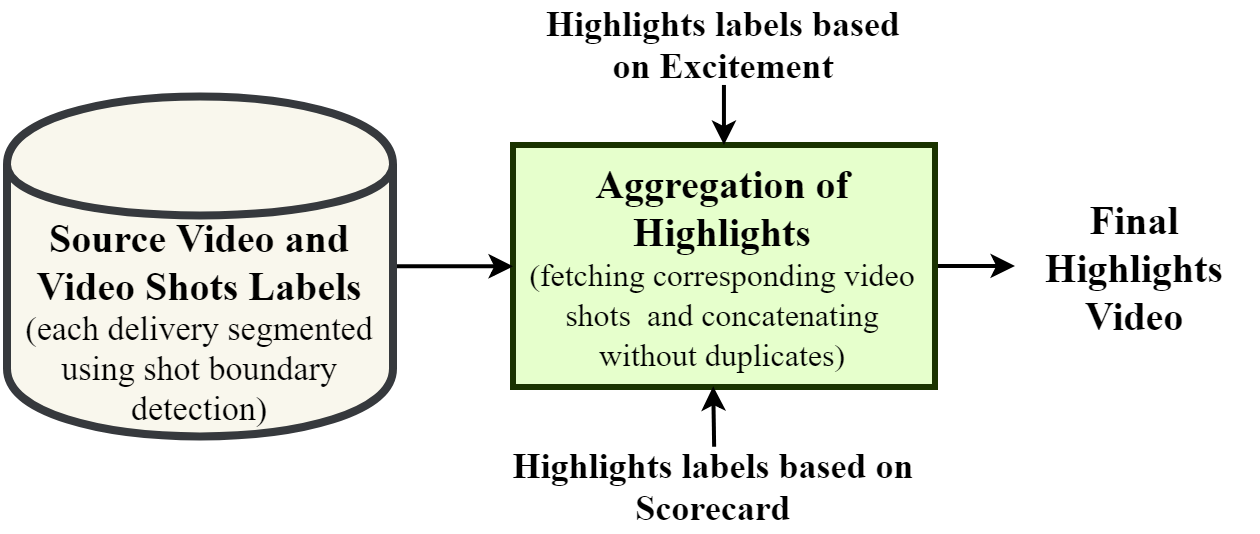

The diagram above was exported from draw.io. Its source (the exported page's mxGraphModel, read from the mxfile embedded in the PNG):
<mxGraphModel dx="195" dy="-1553" grid="1" gridSize="10" guides="1" tooltips="1" connect="1" arrows="1" fold="1" page="1" pageScale="1" pageWidth="1169" pageHeight="827" math="0" shadow="0">
  <root>
    <mxCell id="0" />
    <mxCell id="1" parent="0" />
    <mxCell id="2" style="edgeStyle=orthogonalEdgeStyle;rounded=0;orthogonalLoop=1;jettySize=auto;html=1;strokeWidth=2;" parent="1" source="3" target="4" edge="1">
      <mxGeometry relative="1" as="geometry">
        <Array as="points">
          <mxPoint x="1280" y="1941" />
          <mxPoint x="1280" y="1941" />
        </Array>
      </mxGeometry>
    </mxCell>
    <mxCell id="3" value="&lt;font style=&quot;font-size: 20px&quot;&gt;Aggregation of Highlights&lt;/font&gt;&lt;br&gt;&lt;span style=&quot;font-weight: normal&quot;&gt;&lt;font style=&quot;font-size: 16px&quot;&gt;(fetching corresponding video shots&amp;nbsp; and concatenating without duplicates)&lt;/font&gt;&lt;/span&gt;" style="rounded=0;whiteSpace=wrap;html=1;fontFamily=Times New Roman;fontStyle=1;labelBorderColor=none;fontSize=17;strokeWidth=3;fillColor=#E6FFCC;strokeColor=#1A3300;verticalAlign=top;gradientColor=none;gradientDirection=south;" parent="1" vertex="1">
      <mxGeometry x="1060" y="1880" width="211" height="121" as="geometry" />
    </mxCell>
    <mxCell id="4" value="&lt;b&gt;&lt;font style=&quot;font-size: 20px&quot; face=&quot;Times New Roman&quot;&gt;Final Highlights Video&lt;/font&gt;&lt;/b&gt;" style="ellipse;whiteSpace=wrap;html=1;dashed=1;strokeWidth=3;fillColor=none;strokeColor=none;dashPattern=1 1;" parent="1" vertex="1">
      <mxGeometry x="1311" y="1916.7142857142858" width="120" height="48" as="geometry" />
    </mxCell>
    <mxCell id="5" style="edgeStyle=orthogonalEdgeStyle;rounded=0;orthogonalLoop=1;jettySize=auto;html=1;strokeWidth=2;" parent="1" source="6" target="3" edge="1">
      <mxGeometry relative="1" as="geometry">
        <Array as="points">
          <mxPoint x="1010" y="1940" />
          <mxPoint x="1010" y="1940" />
        </Array>
      </mxGeometry>
    </mxCell>
    <mxCell id="6" value="&lt;font face=&quot;Times New Roman&quot;&gt;&lt;span&gt;&lt;font style=&quot;font-size: 20px&quot;&gt;Source Video and Video Shots Labels&lt;/font&gt;&lt;/span&gt;&lt;br&gt;&lt;span style=&quot;font-size: 17px ; font-weight: normal&quot;&gt;(each delivery segmented using shot boundary detection)&lt;/span&gt;&lt;br&gt;&lt;/font&gt;" style="shape=cylinder;whiteSpace=wrap;html=1;boundedLbl=1;backgroundOutline=1;labelBackgroundColor=none;strokeWidth=4;fillColor=#f9f7ed;strokeColor=#36393d;rounded=0;fontFamily=Times New Roman;fontSize=17;fontStyle=1;verticalAlign=bottom;gradientDirection=south;labelBorderColor=none;" parent="1" vertex="1">
      <mxGeometry x="807" y="1855.7142857142858" width="193" height="170" as="geometry" />
    </mxCell>
    <mxCell id="A6Hyb1lXRlu6-zZoSXx8-10" style="edgeStyle=orthogonalEdgeStyle;rounded=0;orthogonalLoop=1;jettySize=auto;html=1;exitX=0.5;exitY=1;exitDx=0;exitDy=0;entryX=0.5;entryY=0;entryDx=0;entryDy=0;strokeWidth=2;" edge="1" parent="1" source="7" target="3">
      <mxGeometry relative="1" as="geometry" />
    </mxCell>
    <mxCell id="7" value="&lt;b&gt;&lt;font face=&quot;Times New Roman&quot; style=&quot;font-size: 18px&quot;&gt;Highlights labels based on Excitement&lt;/font&gt;&lt;/b&gt;&lt;br&gt;" style="ellipse;whiteSpace=wrap;html=1;dashed=1;strokeWidth=3;fillColor=none;strokeColor=none;" parent="1" vertex="1">
      <mxGeometry x="1067" y="1810" width="197" height="40" as="geometry" />
    </mxCell>
    <mxCell id="A6Hyb1lXRlu6-zZoSXx8-9" style="edgeStyle=orthogonalEdgeStyle;rounded=0;orthogonalLoop=1;jettySize=auto;html=1;exitX=0.5;exitY=0;exitDx=0;exitDy=0;entryX=0.474;entryY=0.998;entryDx=0;entryDy=0;entryPerimeter=0;strokeWidth=2;" edge="1" parent="1" source="8" target="3">
      <mxGeometry relative="1" as="geometry" />
    </mxCell>
    <mxCell id="8" value="&lt;b&gt;&lt;font face=&quot;Times New Roman&quot; style=&quot;font-size: 18px&quot;&gt;Highlights labels based on Scorecard&lt;/font&gt;&lt;/b&gt;&lt;br&gt;" style="ellipse;whiteSpace=wrap;html=1;dashed=1;strokeWidth=3;fillColor=none;strokeColor=none;" parent="1" vertex="1">
      <mxGeometry x="1054" y="2031" width="213" height="40" as="geometry" />
    </mxCell>
  </root>
</mxGraphModel>